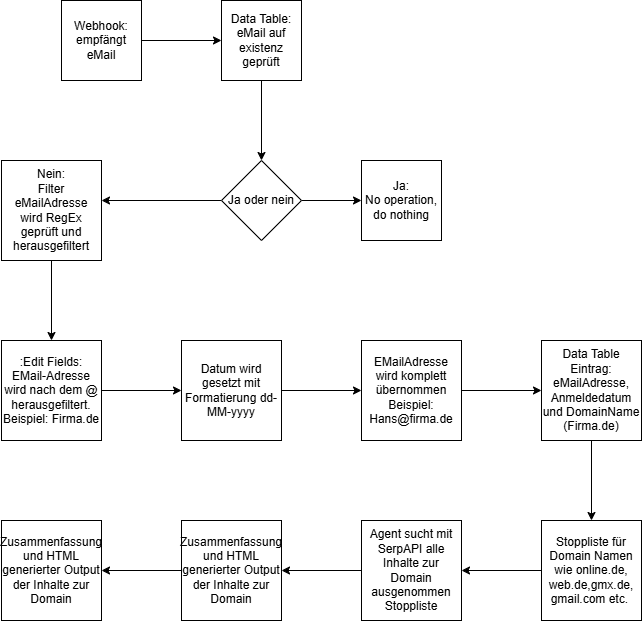

The diagram above was exported from draw.io. Its source (the exported page's mxGraphModel, read from the mxfile embedded in the PNG):
<mxGraphModel dx="1041" dy="1398" grid="1" gridSize="10" guides="1" tooltips="1" connect="1" arrows="1" fold="1" page="1" pageScale="1" pageWidth="827" pageHeight="1169" math="0" shadow="0">
  <root>
    <mxCell id="0" />
    <mxCell id="1" parent="0" />
    <mxCell id="wrbmojVTyylbdP4lwi2f-3" edge="1" parent="1" source="wrbmojVTyylbdP4lwi2f-1" style="edgeStyle=orthogonalEdgeStyle;rounded=0;orthogonalLoop=1;jettySize=auto;html=1;" target="wrbmojVTyylbdP4lwi2f-2" value="">
      <mxGeometry relative="1" as="geometry" />
    </mxCell>
    <mxCell id="wrbmojVTyylbdP4lwi2f-1" parent="1" style="whiteSpace=wrap;html=1;aspect=fixed;" value="Webhook: empfängt eMail" vertex="1">
      <mxGeometry height="80" width="80" x="150" y="180" as="geometry" />
    </mxCell>
    <mxCell id="wrbmojVTyylbdP4lwi2f-5" edge="1" parent="1" source="wrbmojVTyylbdP4lwi2f-2" style="edgeStyle=orthogonalEdgeStyle;rounded=0;orthogonalLoop=1;jettySize=auto;html=1;" target="wrbmojVTyylbdP4lwi2f-4" value="">
      <mxGeometry relative="1" as="geometry" />
    </mxCell>
    <mxCell id="wrbmojVTyylbdP4lwi2f-2" parent="1" style="whiteSpace=wrap;html=1;aspect=fixed;" value="Data Table:&lt;div&gt;eMail auf existenz geprüft&lt;/div&gt;" vertex="1">
      <mxGeometry height="80" width="80" x="310" y="180" as="geometry" />
    </mxCell>
    <mxCell id="wrbmojVTyylbdP4lwi2f-7" edge="1" parent="1" source="wrbmojVTyylbdP4lwi2f-4" style="edgeStyle=orthogonalEdgeStyle;rounded=0;orthogonalLoop=1;jettySize=auto;html=1;" value="">
      <mxGeometry relative="1" as="geometry">
        <mxPoint x="450" y="380" as="targetPoint" />
      </mxGeometry>
    </mxCell>
    <mxCell id="wrbmojVTyylbdP4lwi2f-10" edge="1" parent="1" source="wrbmojVTyylbdP4lwi2f-4" style="edgeStyle=orthogonalEdgeStyle;rounded=0;orthogonalLoop=1;jettySize=auto;html=1;" value="">
      <mxGeometry relative="1" as="geometry">
        <mxPoint x="190" y="380" as="targetPoint" />
      </mxGeometry>
    </mxCell>
    <mxCell id="wrbmojVTyylbdP4lwi2f-4" parent="1" style="rhombus;whiteSpace=wrap;html=1;" value="Ja oder nein" vertex="1">
      <mxGeometry height="80" width="80" x="310" y="340" as="geometry" />
    </mxCell>
    <mxCell id="wrbmojVTyylbdP4lwi2f-8" parent="1" style="whiteSpace=wrap;html=1;aspect=fixed;" value="Ja:&lt;div&gt;No operation, do nothing&lt;/div&gt;" vertex="1">
      <mxGeometry height="80" width="80" x="450" y="340" as="geometry" />
    </mxCell>
    <mxCell id="wrbmojVTyylbdP4lwi2f-13" edge="1" parent="1" source="wrbmojVTyylbdP4lwi2f-11" style="edgeStyle=orthogonalEdgeStyle;rounded=0;orthogonalLoop=1;jettySize=auto;html=1;" target="wrbmojVTyylbdP4lwi2f-12" value="">
      <mxGeometry relative="1" as="geometry" />
    </mxCell>
    <mxCell id="wrbmojVTyylbdP4lwi2f-11" parent="1" style="whiteSpace=wrap;html=1;aspect=fixed;" value="Nein:&lt;div&gt;Filter&lt;/div&gt;&lt;div&gt;eMailAdresse wird RegEx geprüft und herausgefiltert&lt;/div&gt;" vertex="1">
      <mxGeometry height="100" width="100" x="90" y="340" as="geometry" />
    </mxCell>
    <mxCell id="wrbmojVTyylbdP4lwi2f-15" edge="1" parent="1" source="wrbmojVTyylbdP4lwi2f-12" style="edgeStyle=orthogonalEdgeStyle;rounded=0;orthogonalLoop=1;jettySize=auto;html=1;" target="wrbmojVTyylbdP4lwi2f-14" value="">
      <mxGeometry relative="1" as="geometry" />
    </mxCell>
    <mxCell id="wrbmojVTyylbdP4lwi2f-12" parent="1" style="whiteSpace=wrap;html=1;aspect=fixed;" value=":Edit Fields:&lt;div&gt;EMail-Adresse wird nach dem @ herausgefiltert.&lt;/div&gt;&lt;div&gt;Beispiel: Firma.de&lt;/div&gt;" vertex="1">
      <mxGeometry height="100" width="100" x="90" y="520" as="geometry" />
    </mxCell>
    <mxCell id="wrbmojVTyylbdP4lwi2f-17" edge="1" parent="1" source="wrbmojVTyylbdP4lwi2f-14" style="edgeStyle=orthogonalEdgeStyle;rounded=0;orthogonalLoop=1;jettySize=auto;html=1;" target="wrbmojVTyylbdP4lwi2f-16" value="">
      <mxGeometry relative="1" as="geometry" />
    </mxCell>
    <mxCell id="wrbmojVTyylbdP4lwi2f-14" parent="1" style="whiteSpace=wrap;html=1;aspect=fixed;" value="Datum wird gesetzt mit Formatierung dd-MM-yyyy" vertex="1">
      <mxGeometry height="100" width="100" x="270" y="520" as="geometry" />
    </mxCell>
    <mxCell id="wrbmojVTyylbdP4lwi2f-19" edge="1" parent="1" source="wrbmojVTyylbdP4lwi2f-16" style="edgeStyle=orthogonalEdgeStyle;rounded=0;orthogonalLoop=1;jettySize=auto;html=1;" target="wrbmojVTyylbdP4lwi2f-18" value="">
      <mxGeometry relative="1" as="geometry" />
    </mxCell>
    <mxCell id="wrbmojVTyylbdP4lwi2f-16" parent="1" style="whiteSpace=wrap;html=1;aspect=fixed;" value="EMailAdresse wird komplett übernommen Beispiel:&lt;div&gt;Hans@firma.de&lt;/div&gt;" vertex="1">
      <mxGeometry height="100" width="100" x="450" y="520" as="geometry" />
    </mxCell>
    <mxCell id="wrbmojVTyylbdP4lwi2f-21" edge="1" parent="1" source="wrbmojVTyylbdP4lwi2f-18" style="edgeStyle=orthogonalEdgeStyle;rounded=0;orthogonalLoop=1;jettySize=auto;html=1;" target="wrbmojVTyylbdP4lwi2f-20" value="">
      <mxGeometry relative="1" as="geometry" />
    </mxCell>
    <mxCell id="wrbmojVTyylbdP4lwi2f-18" parent="1" style="whiteSpace=wrap;html=1;aspect=fixed;" value="Data Table Eintrag:&lt;div&gt;eMailAdresse, Anmeldedatum und DomainName (Firma.de)&lt;/div&gt;" vertex="1">
      <mxGeometry height="100" width="100" x="630" y="520" as="geometry" />
    </mxCell>
    <mxCell id="wrbmojVTyylbdP4lwi2f-23" edge="1" parent="1" source="wrbmojVTyylbdP4lwi2f-20" style="edgeStyle=orthogonalEdgeStyle;rounded=0;orthogonalLoop=1;jettySize=auto;html=1;" target="wrbmojVTyylbdP4lwi2f-22" value="">
      <mxGeometry relative="1" as="geometry" />
    </mxCell>
    <mxCell id="wrbmojVTyylbdP4lwi2f-20" parent="1" style="whiteSpace=wrap;html=1;aspect=fixed;" value="Stoppliste für Domain Namen wie online.de, web.de,gmx.de, gmail.com etc.&lt;span style=&quot;background-color: transparent; color: light-dark(rgb(0, 0, 0), rgb(255, 255, 255));&quot;&gt;&amp;nbsp;&lt;/span&gt;" vertex="1">
      <mxGeometry height="100" width="100" x="630" y="700" as="geometry" />
    </mxCell>
    <mxCell id="wrbmojVTyylbdP4lwi2f-25" edge="1" parent="1" source="wrbmojVTyylbdP4lwi2f-22" style="edgeStyle=orthogonalEdgeStyle;rounded=0;orthogonalLoop=1;jettySize=auto;html=1;" target="wrbmojVTyylbdP4lwi2f-24" value="">
      <mxGeometry relative="1" as="geometry" />
    </mxCell>
    <mxCell id="wrbmojVTyylbdP4lwi2f-22" parent="1" style="whiteSpace=wrap;html=1;aspect=fixed;" value="Agent sucht mit SerpAPI alle Inhalte zur Domain ausgenommen Stoppliste" vertex="1">
      <mxGeometry height="100" width="100" x="450" y="700" as="geometry" />
    </mxCell>
    <mxCell id="wrbmojVTyylbdP4lwi2f-27" edge="1" parent="1" source="wrbmojVTyylbdP4lwi2f-24" style="edgeStyle=orthogonalEdgeStyle;rounded=0;orthogonalLoop=1;jettySize=auto;html=1;" target="wrbmojVTyylbdP4lwi2f-26" value="">
      <mxGeometry relative="1" as="geometry" />
    </mxCell>
    <mxCell id="wrbmojVTyylbdP4lwi2f-24" parent="1" style="whiteSpace=wrap;html=1;aspect=fixed;" value="Zusammenfassung und HTML generierter Output der Inhalte zur Domain" vertex="1">
      <mxGeometry height="100" width="100" x="270" y="700" as="geometry" />
    </mxCell>
    <mxCell id="wrbmojVTyylbdP4lwi2f-26" parent="1" style="whiteSpace=wrap;html=1;aspect=fixed;" value="Zusammenfassung und HTML generierter Output der Inhalte zur Domain" vertex="1">
      <mxGeometry height="100" width="100" x="90" y="700" as="geometry" />
    </mxCell>
  </root>
</mxGraphModel>